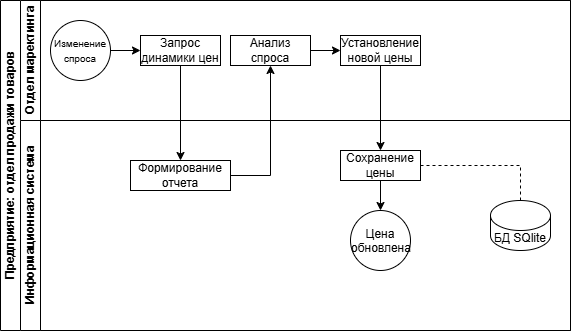

The diagram above was exported from draw.io. Its source (the exported page's mxGraphModel, read from the mxfile embedded in the PNG):
<mxGraphModel dx="1261" dy="608" grid="1" gridSize="10" guides="1" tooltips="1" connect="1" arrows="1" fold="1" page="1" pageScale="1" pageWidth="827" pageHeight="1169" math="0" shadow="0">
  <root>
    <mxCell id="0" />
    <mxCell id="1" parent="0" />
    <mxCell id="m3o9gMYZlOumtaYh3U_N-93" parent="1" style="swimlane;html=1;childLayout=stackLayout;resizeParent=1;resizeParentMax=0;horizontal=0;startSize=20;horizontalStack=0;" value="Предприятие: отдел продажи товаров" vertex="1">
      <mxGeometry height="330" width="570" x="180" y="780" as="geometry" />
    </mxCell>
    <mxCell id="m3o9gMYZlOumtaYh3U_N-101" parent="m3o9gMYZlOumtaYh3U_N-93" style="swimlane;html=1;startSize=20;horizontal=0;" value="Отдел маректинга" vertex="1">
      <mxGeometry height="120" width="550" x="20" as="geometry" />
    </mxCell>
    <mxCell id="m3o9gMYZlOumtaYh3U_N-102" parent="m3o9gMYZlOumtaYh3U_N-101" style="rounded=0;whiteSpace=wrap;html=1;" value="Запрос динамики цен" vertex="1">
      <mxGeometry height="30" width="80" x="120" y="35" as="geometry" />
    </mxCell>
    <mxCell id="m3o9gMYZlOumtaYh3U_N-108" parent="m3o9gMYZlOumtaYh3U_N-101" style="rounded=0;whiteSpace=wrap;html=1;" value="Установление новой цены" vertex="1">
      <mxGeometry height="30" width="80" x="320" y="35" as="geometry" />
    </mxCell>
    <mxCell id="m3o9gMYZlOumtaYh3U_N-126" parent="m3o9gMYZlOumtaYh3U_N-101" style="ellipse;whiteSpace=wrap;html=1;" value="&lt;font style=&quot;font-size: 10px;&quot;&gt;Изменение спроса&lt;/font&gt;" vertex="1">
      <mxGeometry height="60" width="60" x="30" y="20" as="geometry" />
    </mxCell>
    <mxCell id="m3o9gMYZlOumtaYh3U_N-127" edge="1" parent="m3o9gMYZlOumtaYh3U_N-101" source="m3o9gMYZlOumtaYh3U_N-126" style="edgeStyle=none;orthogonalLoop=1;jettySize=auto;html=1;rounded=0;exitX=1;exitY=0.5;exitDx=0;exitDy=0;entryX=0;entryY=0.5;entryDx=0;entryDy=0;" target="m3o9gMYZlOumtaYh3U_N-102" value="">
      <mxGeometry relative="1" width="100" as="geometry">
        <Array as="points" />
        <mxPoint x="90" y="100" as="sourcePoint" />
        <mxPoint x="190" y="100" as="targetPoint" />
      </mxGeometry>
    </mxCell>
    <mxCell id="m3o9gMYZlOumtaYh3U_N-129" parent="m3o9gMYZlOumtaYh3U_N-101" style="rounded=0;whiteSpace=wrap;html=1;" value="Анализ спроса" vertex="1">
      <mxGeometry height="30" width="80" x="210" y="35" as="geometry" />
    </mxCell>
    <mxCell id="m3o9gMYZlOumtaYh3U_N-130" edge="1" parent="m3o9gMYZlOumtaYh3U_N-101" source="m3o9gMYZlOumtaYh3U_N-129" style="edgeStyle=none;orthogonalLoop=1;jettySize=auto;html=1;rounded=0;exitX=1;exitY=0.5;exitDx=0;exitDy=0;entryX=0;entryY=0.5;entryDx=0;entryDy=0;" value="">
      <mxGeometry relative="1" width="100" as="geometry">
        <Array as="points" />
        <mxPoint x="270" y="90" as="sourcePoint" />
        <mxPoint x="320" y="50" as="targetPoint" />
      </mxGeometry>
    </mxCell>
    <mxCell id="m3o9gMYZlOumtaYh3U_N-115" edge="1" parent="m3o9gMYZlOumtaYh3U_N-93" source="m3o9gMYZlOumtaYh3U_N-120" style="edgeStyle=none;orthogonalLoop=1;jettySize=auto;html=1;rounded=0;exitX=1;exitY=0.5;exitDx=0;exitDy=0;entryX=0.5;entryY=1;entryDx=0;entryDy=0;" target="m3o9gMYZlOumtaYh3U_N-129" value="">
      <mxGeometry relative="1" width="100" as="geometry">
        <Array as="points">
          <mxPoint x="270" y="175" />
        </Array>
        <mxPoint x="350" y="280" as="sourcePoint" />
        <mxPoint x="450" y="280" as="targetPoint" />
      </mxGeometry>
    </mxCell>
    <mxCell id="m3o9gMYZlOumtaYh3U_N-119" parent="m3o9gMYZlOumtaYh3U_N-93" style="swimlane;html=1;startSize=20;horizontal=0;" value="Информационная система" vertex="1">
      <mxGeometry height="210" width="550" x="20" y="120" as="geometry" />
    </mxCell>
    <mxCell id="m3o9gMYZlOumtaYh3U_N-120" parent="m3o9gMYZlOumtaYh3U_N-119" style="rounded=0;whiteSpace=wrap;html=1;" value="Формирование отчета" vertex="1">
      <mxGeometry height="30" width="100" x="110" y="40" as="geometry" />
    </mxCell>
    <mxCell id="m3o9gMYZlOumtaYh3U_N-124" parent="m3o9gMYZlOumtaYh3U_N-119" style="shape=cylinder3;whiteSpace=wrap;html=1;boundedLbl=1;backgroundOutline=1;size=15;" value="БД SQlite" vertex="1">
      <mxGeometry height="50" width="60" x="470" y="80" as="geometry" />
    </mxCell>
    <mxCell id="m3o9gMYZlOumtaYh3U_N-125" edge="1" parent="m3o9gMYZlOumtaYh3U_N-119" source="m3o9gMYZlOumtaYh3U_N-132" style="edgeStyle=orthogonalEdgeStyle;rounded=0;orthogonalLoop=1;jettySize=auto;html=1;dashed=1;endArrow=none;endFill=0;exitX=1;exitY=0.5;exitDx=0;exitDy=0;entryX=0.5;entryY=0;entryDx=0;entryDy=0;entryPerimeter=0;" target="m3o9gMYZlOumtaYh3U_N-124" value="">
      <mxGeometry relative="1" as="geometry">
        <mxPoint x="580" y="50" as="sourcePoint" />
        <mxPoint x="740" as="targetPoint" />
      </mxGeometry>
    </mxCell>
    <mxCell id="m3o9gMYZlOumtaYh3U_N-132" parent="m3o9gMYZlOumtaYh3U_N-119" style="rounded=0;whiteSpace=wrap;html=1;" value="Сохранение цены" vertex="1">
      <mxGeometry height="30" width="80" x="320" y="30" as="geometry" />
    </mxCell>
    <mxCell id="m3o9gMYZlOumtaYh3U_N-133" parent="m3o9gMYZlOumtaYh3U_N-119" style="ellipse;whiteSpace=wrap;html=1;shapeInside=1;" value="Цена обновлена" vertex="1">
      <mxGeometry height="60" width="60" x="330" y="90" as="geometry" />
    </mxCell>
    <mxCell id="m3o9gMYZlOumtaYh3U_N-134" edge="1" parent="m3o9gMYZlOumtaYh3U_N-119" source="m3o9gMYZlOumtaYh3U_N-132" style="edgeStyle=none;orthogonalLoop=1;jettySize=auto;html=1;rounded=0;exitX=0.5;exitY=1;exitDx=0;exitDy=0;entryX=0.5;entryY=0;entryDx=0;entryDy=0;" target="m3o9gMYZlOumtaYh3U_N-133" value="">
      <mxGeometry relative="1" width="100" as="geometry">
        <Array as="points" />
        <mxPoint x="410" y="150" as="sourcePoint" />
        <mxPoint x="510" y="150" as="targetPoint" />
      </mxGeometry>
    </mxCell>
    <mxCell id="m3o9gMYZlOumtaYh3U_N-128" edge="1" parent="m3o9gMYZlOumtaYh3U_N-93" source="m3o9gMYZlOumtaYh3U_N-102" style="edgeStyle=none;orthogonalLoop=1;jettySize=auto;html=1;rounded=0;exitX=0.5;exitY=1;exitDx=0;exitDy=0;entryX=0.5;entryY=0;entryDx=0;entryDy=0;" target="m3o9gMYZlOumtaYh3U_N-120" value="">
      <mxGeometry relative="1" width="100" as="geometry">
        <Array as="points" />
        <mxPoint x="220" y="100" as="sourcePoint" />
        <mxPoint x="320" y="100" as="targetPoint" />
      </mxGeometry>
    </mxCell>
    <mxCell id="m3o9gMYZlOumtaYh3U_N-135" edge="1" parent="m3o9gMYZlOumtaYh3U_N-93" source="m3o9gMYZlOumtaYh3U_N-108" style="edgeStyle=none;orthogonalLoop=1;jettySize=auto;html=1;rounded=0;exitX=0.5;exitY=1;exitDx=0;exitDy=0;entryX=0.5;entryY=0;entryDx=0;entryDy=0;" target="m3o9gMYZlOumtaYh3U_N-132" value="">
      <mxGeometry relative="1" width="100" as="geometry">
        <Array as="points" />
        <mxPoint x="440" y="90" as="sourcePoint" />
        <mxPoint x="540" y="90" as="targetPoint" />
      </mxGeometry>
    </mxCell>
  </root>
</mxGraphModel>